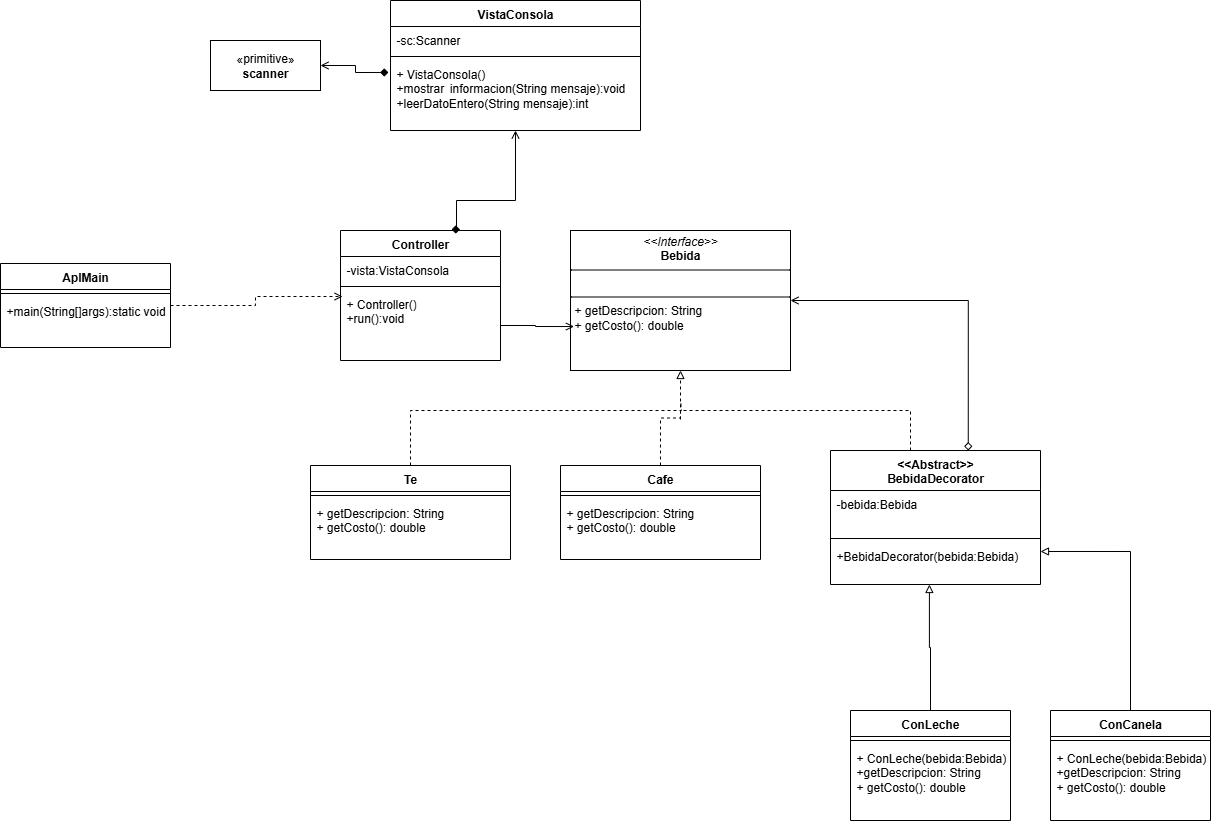

The diagram above was exported from draw.io. Its source (the exported page's mxGraphModel, read from the mxfile embedded in the PNG):
<mxGraphModel dx="1201" dy="466" grid="1" gridSize="10" guides="1" tooltips="1" connect="1" arrows="1" fold="1" page="1" pageScale="1" pageWidth="827" pageHeight="1169" math="0" shadow="0">
  <root>
    <mxCell id="vxunmq7vzyXcmiSgdQT4-0" />
    <mxCell id="vxunmq7vzyXcmiSgdQT4-1" parent="vxunmq7vzyXcmiSgdQT4-0" />
    <mxCell id="vxunmq7vzyXcmiSgdQT4-2" value="«primitive»&lt;br&gt;&lt;b&gt;scanner&lt;/b&gt;" style="html=1;whiteSpace=wrap;" vertex="1" parent="vxunmq7vzyXcmiSgdQT4-1">
      <mxGeometry x="220" y="160" width="110" height="50" as="geometry" />
    </mxCell>
    <mxCell id="vxunmq7vzyXcmiSgdQT4-3" value="VistaConsola" style="swimlane;fontStyle=1;align=center;verticalAlign=top;childLayout=stackLayout;horizontal=1;startSize=26;horizontalStack=0;resizeParent=1;resizeParentMax=0;resizeLast=0;collapsible=1;marginBottom=0;whiteSpace=wrap;html=1;" vertex="1" parent="vxunmq7vzyXcmiSgdQT4-1">
      <mxGeometry x="400" y="120" width="250" height="130" as="geometry" />
    </mxCell>
    <mxCell id="vxunmq7vzyXcmiSgdQT4-4" value="-sc:Scanner" style="text;strokeColor=none;fillColor=none;align=left;verticalAlign=top;spacingLeft=4;spacingRight=4;overflow=hidden;rotatable=0;points=[[0,0.5],[1,0.5]];portConstraint=eastwest;whiteSpace=wrap;html=1;" vertex="1" parent="vxunmq7vzyXcmiSgdQT4-3">
      <mxGeometry y="26" width="250" height="26" as="geometry" />
    </mxCell>
    <mxCell id="vxunmq7vzyXcmiSgdQT4-5" value="" style="line;strokeWidth=1;fillColor=none;align=left;verticalAlign=middle;spacingTop=-1;spacingLeft=3;spacingRight=3;rotatable=0;labelPosition=right;points=[];portConstraint=eastwest;strokeColor=inherit;" vertex="1" parent="vxunmq7vzyXcmiSgdQT4-3">
      <mxGeometry y="52" width="250" height="8" as="geometry" />
    </mxCell>
    <mxCell id="vxunmq7vzyXcmiSgdQT4-6" value="+ VistaConsola()&lt;div&gt;+mostrar&lt;span style=&quot;white-space: pre;&quot;&gt;&#09;&lt;/span&gt;informacion(String mensaje):void&lt;/div&gt;&lt;div&gt;+leerDatoEntero(String mensaje):int&lt;/div&gt;" style="text;strokeColor=none;fillColor=none;align=left;verticalAlign=top;spacingLeft=4;spacingRight=4;overflow=hidden;rotatable=0;points=[[0,0.5],[1,0.5]];portConstraint=eastwest;whiteSpace=wrap;html=1;" vertex="1" parent="vxunmq7vzyXcmiSgdQT4-3">
      <mxGeometry y="60" width="250" height="70" as="geometry" />
    </mxCell>
    <mxCell id="vxunmq7vzyXcmiSgdQT4-7" style="edgeStyle=orthogonalEdgeStyle;rounded=0;orthogonalLoop=1;jettySize=auto;html=1;entryX=-0.008;entryY=0.171;entryDx=0;entryDy=0;entryPerimeter=0;startArrow=open;startFill=0;endArrow=diamond;endFill=1;" edge="1" parent="vxunmq7vzyXcmiSgdQT4-1" source="vxunmq7vzyXcmiSgdQT4-2" target="vxunmq7vzyXcmiSgdQT4-6">
      <mxGeometry relative="1" as="geometry" />
    </mxCell>
    <mxCell id="vxunmq7vzyXcmiSgdQT4-8" value="Controller" style="swimlane;fontStyle=1;align=center;verticalAlign=top;childLayout=stackLayout;horizontal=1;startSize=26;horizontalStack=0;resizeParent=1;resizeParentMax=0;resizeLast=0;collapsible=1;marginBottom=0;whiteSpace=wrap;html=1;" vertex="1" parent="vxunmq7vzyXcmiSgdQT4-1">
      <mxGeometry x="350" y="350" width="160" height="130" as="geometry" />
    </mxCell>
    <mxCell id="vxunmq7vzyXcmiSgdQT4-9" value="-vista:VistaConsola" style="text;strokeColor=none;fillColor=none;align=left;verticalAlign=top;spacingLeft=4;spacingRight=4;overflow=hidden;rotatable=0;points=[[0,0.5],[1,0.5]];portConstraint=eastwest;whiteSpace=wrap;html=1;" vertex="1" parent="vxunmq7vzyXcmiSgdQT4-8">
      <mxGeometry y="26" width="160" height="26" as="geometry" />
    </mxCell>
    <mxCell id="vxunmq7vzyXcmiSgdQT4-10" value="" style="line;strokeWidth=1;fillColor=none;align=left;verticalAlign=middle;spacingTop=-1;spacingLeft=3;spacingRight=3;rotatable=0;labelPosition=right;points=[];portConstraint=eastwest;strokeColor=inherit;" vertex="1" parent="vxunmq7vzyXcmiSgdQT4-8">
      <mxGeometry y="52" width="160" height="8" as="geometry" />
    </mxCell>
    <mxCell id="vxunmq7vzyXcmiSgdQT4-11" value="+ Controller()&lt;div&gt;+run():void&lt;/div&gt;" style="text;strokeColor=none;fillColor=none;align=left;verticalAlign=top;spacingLeft=4;spacingRight=4;overflow=hidden;rotatable=0;points=[[0,0.5],[1,0.5]];portConstraint=eastwest;whiteSpace=wrap;html=1;" vertex="1" parent="vxunmq7vzyXcmiSgdQT4-8">
      <mxGeometry y="60" width="160" height="70" as="geometry" />
    </mxCell>
    <mxCell id="vxunmq7vzyXcmiSgdQT4-12" value="AplMain" style="swimlane;fontStyle=1;align=center;verticalAlign=top;childLayout=stackLayout;horizontal=1;startSize=26;horizontalStack=0;resizeParent=1;resizeParentMax=0;resizeLast=0;collapsible=1;marginBottom=0;whiteSpace=wrap;html=1;" vertex="1" parent="vxunmq7vzyXcmiSgdQT4-1">
      <mxGeometry x="10" y="383" width="170" height="84" as="geometry" />
    </mxCell>
    <mxCell id="vxunmq7vzyXcmiSgdQT4-13" value="" style="line;strokeWidth=1;fillColor=none;align=left;verticalAlign=middle;spacingTop=-1;spacingLeft=3;spacingRight=3;rotatable=0;labelPosition=right;points=[];portConstraint=eastwest;strokeColor=inherit;" vertex="1" parent="vxunmq7vzyXcmiSgdQT4-12">
      <mxGeometry y="26" width="170" height="8" as="geometry" />
    </mxCell>
    <mxCell id="vxunmq7vzyXcmiSgdQT4-14" value="+main(String[]args):static void" style="text;strokeColor=none;fillColor=none;align=left;verticalAlign=top;spacingLeft=4;spacingRight=4;overflow=hidden;rotatable=0;points=[[0,0.5],[1,0.5]];portConstraint=eastwest;whiteSpace=wrap;html=1;" vertex="1" parent="vxunmq7vzyXcmiSgdQT4-12">
      <mxGeometry y="34" width="170" height="50" as="geometry" />
    </mxCell>
    <mxCell id="vxunmq7vzyXcmiSgdQT4-15" style="edgeStyle=orthogonalEdgeStyle;rounded=0;orthogonalLoop=1;jettySize=auto;html=1;entryX=0.694;entryY=-0.008;entryDx=0;entryDy=0;entryPerimeter=0;endArrow=diamond;endFill=1;startArrow=open;startFill=0;" edge="1" parent="vxunmq7vzyXcmiSgdQT4-1" source="vxunmq7vzyXcmiSgdQT4-3" target="vxunmq7vzyXcmiSgdQT4-8">
      <mxGeometry relative="1" as="geometry">
        <Array as="points">
          <mxPoint x="525" y="320" />
          <mxPoint x="466" y="320" />
        </Array>
      </mxGeometry>
    </mxCell>
    <mxCell id="vxunmq7vzyXcmiSgdQT4-16" style="edgeStyle=orthogonalEdgeStyle;rounded=0;orthogonalLoop=1;jettySize=auto;html=1;entryX=0.013;entryY=0.086;entryDx=0;entryDy=0;entryPerimeter=0;dashed=1;endArrow=open;endFill=0;" edge="1" parent="vxunmq7vzyXcmiSgdQT4-1" source="vxunmq7vzyXcmiSgdQT4-12" target="vxunmq7vzyXcmiSgdQT4-11">
      <mxGeometry relative="1" as="geometry" />
    </mxCell>
    <mxCell id="vxunmq7vzyXcmiSgdQT4-17" value="&lt;p style=&quot;margin:0px;margin-top:4px;text-align:center;&quot;&gt;&lt;i&gt;&amp;lt;&amp;lt;Interface&amp;gt;&amp;gt;&lt;/i&gt;&lt;br&gt;&lt;b&gt;Bebida&lt;/b&gt;&lt;/p&gt;&lt;hr size=&quot;1&quot; style=&quot;border-style:solid;&quot;&gt;&lt;p style=&quot;margin:0px;margin-left:4px;&quot;&gt;&lt;br&gt;&lt;/p&gt;&lt;hr size=&quot;1&quot; style=&quot;border-style:solid;&quot;&gt;&lt;p style=&quot;margin:0px;margin-left:4px;&quot;&gt;+ getDescripcion: String&lt;br&gt;+ getCosto(): double&lt;/p&gt;" style="verticalAlign=top;align=left;overflow=fill;html=1;whiteSpace=wrap;" vertex="1" parent="vxunmq7vzyXcmiSgdQT4-1">
      <mxGeometry x="580" y="350" width="220" height="140" as="geometry" />
    </mxCell>
    <mxCell id="vxunmq7vzyXcmiSgdQT4-18" style="edgeStyle=orthogonalEdgeStyle;rounded=0;orthogonalLoop=1;jettySize=auto;html=1;entryX=0.016;entryY=0.686;entryDx=0;entryDy=0;entryPerimeter=0;endArrow=open;endFill=0;" edge="1" parent="vxunmq7vzyXcmiSgdQT4-1" source="vxunmq7vzyXcmiSgdQT4-11" target="vxunmq7vzyXcmiSgdQT4-17">
      <mxGeometry relative="1" as="geometry" />
    </mxCell>
    <mxCell id="vxunmq7vzyXcmiSgdQT4-19" style="edgeStyle=orthogonalEdgeStyle;rounded=0;orthogonalLoop=1;jettySize=auto;html=1;entryX=0.5;entryY=1;entryDx=0;entryDy=0;dashed=1;endArrow=block;endFill=0;" edge="1" parent="vxunmq7vzyXcmiSgdQT4-1" source="vxunmq7vzyXcmiSgdQT4-20" target="vxunmq7vzyXcmiSgdQT4-17">
      <mxGeometry relative="1" as="geometry" />
    </mxCell>
    <mxCell id="vxunmq7vzyXcmiSgdQT4-20" value="Cafe" style="swimlane;fontStyle=1;align=center;verticalAlign=top;childLayout=stackLayout;horizontal=1;startSize=26;horizontalStack=0;resizeParent=1;resizeParentMax=0;resizeLast=0;collapsible=1;marginBottom=0;whiteSpace=wrap;html=1;" vertex="1" parent="vxunmq7vzyXcmiSgdQT4-1">
      <mxGeometry x="570" y="585" width="200" height="94" as="geometry" />
    </mxCell>
    <mxCell id="vxunmq7vzyXcmiSgdQT4-22" value="" style="line;strokeWidth=1;fillColor=none;align=left;verticalAlign=middle;spacingTop=-1;spacingLeft=3;spacingRight=3;rotatable=0;labelPosition=right;points=[];portConstraint=eastwest;strokeColor=inherit;" vertex="1" parent="vxunmq7vzyXcmiSgdQT4-20">
      <mxGeometry y="26" width="200" height="8" as="geometry" />
    </mxCell>
    <mxCell id="vxunmq7vzyXcmiSgdQT4-23" value="+ getDescripcion: String&lt;br&gt;+ getCosto(): double" style="text;strokeColor=none;fillColor=none;align=left;verticalAlign=top;spacingLeft=4;spacingRight=4;overflow=hidden;rotatable=0;points=[[0,0.5],[1,0.5]];portConstraint=eastwest;whiteSpace=wrap;html=1;" vertex="1" parent="vxunmq7vzyXcmiSgdQT4-20">
      <mxGeometry y="34" width="200" height="60" as="geometry" />
    </mxCell>
    <mxCell id="vxunmq7vzyXcmiSgdQT4-24" style="edgeStyle=orthogonalEdgeStyle;rounded=0;orthogonalLoop=1;jettySize=auto;html=1;dashed=1;endArrow=none;endFill=0;" edge="1" parent="vxunmq7vzyXcmiSgdQT4-1" source="vxunmq7vzyXcmiSgdQT4-25">
      <mxGeometry relative="1" as="geometry">
        <mxPoint x="690" y="540" as="targetPoint" />
        <Array as="points">
          <mxPoint x="920" y="530" />
          <mxPoint x="690" y="530" />
        </Array>
      </mxGeometry>
    </mxCell>
    <mxCell id="vxunmq7vzyXcmiSgdQT4-25" value="&amp;lt;&amp;lt;Abstract&amp;gt;&amp;gt;&lt;div&gt;BebidaDecorator&lt;/div&gt;" style="swimlane;fontStyle=1;align=center;verticalAlign=top;childLayout=stackLayout;horizontal=1;startSize=40;horizontalStack=0;resizeParent=1;resizeParentMax=0;resizeLast=0;collapsible=1;marginBottom=0;whiteSpace=wrap;html=1;" vertex="1" parent="vxunmq7vzyXcmiSgdQT4-1">
      <mxGeometry x="840" y="570" width="210" height="134" as="geometry" />
    </mxCell>
    <mxCell id="vxunmq7vzyXcmiSgdQT4-26" value="-bebida:Bebida" style="text;strokeColor=none;fillColor=none;align=left;verticalAlign=top;spacingLeft=4;spacingRight=4;overflow=hidden;rotatable=0;points=[[0,0.5],[1,0.5]];portConstraint=eastwest;whiteSpace=wrap;html=1;" vertex="1" parent="vxunmq7vzyXcmiSgdQT4-25">
      <mxGeometry y="40" width="210" height="44" as="geometry" />
    </mxCell>
    <mxCell id="vxunmq7vzyXcmiSgdQT4-27" value="" style="line;strokeWidth=1;fillColor=none;align=left;verticalAlign=middle;spacingTop=-1;spacingLeft=3;spacingRight=3;rotatable=0;labelPosition=right;points=[];portConstraint=eastwest;strokeColor=inherit;" vertex="1" parent="vxunmq7vzyXcmiSgdQT4-25">
      <mxGeometry y="84" width="210" height="8" as="geometry" />
    </mxCell>
    <mxCell id="vxunmq7vzyXcmiSgdQT4-28" value="+BebidaDecorator(bebida:Bebida)" style="text;strokeColor=none;fillColor=none;align=left;verticalAlign=top;spacingLeft=4;spacingRight=4;overflow=hidden;rotatable=0;points=[[0,0.5],[1,0.5]];portConstraint=eastwest;whiteSpace=wrap;html=1;" vertex="1" parent="vxunmq7vzyXcmiSgdQT4-25">
      <mxGeometry y="92" width="210" height="42" as="geometry" />
    </mxCell>
    <mxCell id="vxunmq7vzyXcmiSgdQT4-29" style="edgeStyle=orthogonalEdgeStyle;rounded=0;orthogonalLoop=1;jettySize=auto;html=1;entryX=0.656;entryY=0;entryDx=0;entryDy=0;entryPerimeter=0;startArrow=open;startFill=0;endArrow=diamond;endFill=0;" edge="1" parent="vxunmq7vzyXcmiSgdQT4-1" source="vxunmq7vzyXcmiSgdQT4-17" target="vxunmq7vzyXcmiSgdQT4-25">
      <mxGeometry relative="1" as="geometry" />
    </mxCell>
    <mxCell id="1k9c3eVlSFnpUNnS9enj-0" value="ConLeche" style="swimlane;fontStyle=1;align=center;verticalAlign=top;childLayout=stackLayout;horizontal=1;startSize=26;horizontalStack=0;resizeParent=1;resizeParentMax=0;resizeLast=0;collapsible=1;marginBottom=0;whiteSpace=wrap;html=1;" vertex="1" parent="vxunmq7vzyXcmiSgdQT4-1">
      <mxGeometry x="860" y="830" width="160" height="110" as="geometry" />
    </mxCell>
    <mxCell id="1k9c3eVlSFnpUNnS9enj-2" value="" style="line;strokeWidth=1;fillColor=none;align=left;verticalAlign=middle;spacingTop=-1;spacingLeft=3;spacingRight=3;rotatable=0;labelPosition=right;points=[];portConstraint=eastwest;strokeColor=inherit;" vertex="1" parent="1k9c3eVlSFnpUNnS9enj-0">
      <mxGeometry y="26" width="160" height="8" as="geometry" />
    </mxCell>
    <mxCell id="1k9c3eVlSFnpUNnS9enj-3" value="&lt;span style=&quot;color: rgba(0, 0, 0, 0); font-family: monospace; font-size: 0px; text-wrap-mode: nowrap;&quot;&gt;ee+ConLe%3CmxGraphModel%3E%3Croot%3E%3CmxCell%20id%3D%220%22%2F%3E%3CmxCell%20id%3D%221%22%20parent%3D%220%22%2F%3E%3CmxCell%20id%3D%222%22%20value%3D%22Cafe%22%20style%3D%22swimlane%3BfontStyle%3D1%3Balign%3Dcenter%3BverticalAlign%3Dtop%3BchildLayout%3DstackLayout%3Bhorizontal%3D1%3BstartSize%3D26%3BhorizontalStack%3D0%3BresizeParent%3D1%3BresizeParentMax%3D0%3BresizeLast%3D0%3Bcollapsible%3D1%3BmarginBottom%3D0%3BwhiteSpace%3Dwrap%3Bhtml%3D1%3B%22%20vertex%3D%221%22%20parent%3D%221%22%3E%3CmxGeometry%20x%3D%22570%22%20y%3D%22585%22%20width%3D%22200%22%20height%3D%2294%22%20as%3D%22geometry%22%2F%3E%3C%2FmxCell%3E%3CmxCell%20id%3D%223%22%20value%3D%22%22%20style%3D%22line%3BstrokeWidth%3D1%3BfillColor%3Dnone%3Balign%3Dleft%3BverticalAlign%3Dmiddle%3BspacingTop%3D-1%3BspacingLeft%3D3%3BspacingRight%3D3%3Brotatable%3D0%3BlabelPosition%3Dright%3Bpoints%3D%5B%5D%3BportConstraint%3Deastwest%3BstrokeColor%3Dinherit%3B%22%20vertex%3D%221%22%20parent%3D%222%22%3E%3CmxGeometry%20y%3D%2226%22%20width%3D%22200%22%20height%3D%228%22%20as%3D%22geometry%22%2F%3E%3C%2FmxCell%3E%3CmxCell%20id%3D%224%22%20value%3D%22%2B%20getDescripcion%3A%20String%26lt%3Bbr%26gt%3B%2B%20getCosto()%3A%20double%22%20style%3D%22text%3BstrokeColor%3Dnone%3BfillColor%3Dnone%3Balign%3Dleft%3BverticalAlign%3Dtop%3BspacingLeft%3D4%3BspacingRight%3D4%3Boverflow%3Dhidden%3Brotatable%3D0%3Bpoints%3D%5B%5B0%2C0.5%5D%2C%5B1%2C0.5%5D%5D%3BportConstraint%3Deastwest%3BwhiteSpace%3Dwrap%3Bhtml%3D1%3B%22%20vertex%3D%221%22%20parent%3D%222%22%3E%3CmxGeometry%20y%3D%2234%22%20width%3D%22200%22%20height%3D%2260%22%20as%3D%22geometry%22%2F%3E%3C%2FmxCell%3E%3C%2Froot%3E%3C%2FmxGraphModel%3Ed&lt;/span&gt;&lt;span style=&quot;background-color: transparent; color: light-dark(rgb(0, 0, 0), rgb(255, 255, 255));&quot;&gt;+ ConLeche(bebida:Bebida)&lt;/span&gt;&lt;div&gt;&lt;span style=&quot;background-color: transparent; color: light-dark(rgb(0, 0, 0), rgb(255, 255, 255));&quot;&gt;+getDescripcion: String&lt;/span&gt;&lt;div&gt;+ getCosto(): double&lt;/div&gt;&lt;/div&gt;" style="text;strokeColor=none;fillColor=none;align=left;verticalAlign=top;spacingLeft=4;spacingRight=4;overflow=hidden;rotatable=0;points=[[0,0.5],[1,0.5]];portConstraint=eastwest;whiteSpace=wrap;html=1;" vertex="1" parent="1k9c3eVlSFnpUNnS9enj-0">
      <mxGeometry y="34" width="160" height="76" as="geometry" />
    </mxCell>
    <mxCell id="1k9c3eVlSFnpUNnS9enj-4" style="edgeStyle=orthogonalEdgeStyle;rounded=0;orthogonalLoop=1;jettySize=auto;html=1;entryX=0.471;entryY=1;entryDx=0;entryDy=0;entryPerimeter=0;endArrow=block;endFill=0;" edge="1" parent="vxunmq7vzyXcmiSgdQT4-1" source="1k9c3eVlSFnpUNnS9enj-0" target="vxunmq7vzyXcmiSgdQT4-28">
      <mxGeometry relative="1" as="geometry" />
    </mxCell>
    <mxCell id="1k9c3eVlSFnpUNnS9enj-12" style="edgeStyle=orthogonalEdgeStyle;rounded=0;orthogonalLoop=1;jettySize=auto;html=1;dashed=1;endArrow=none;endFill=0;" edge="1" parent="vxunmq7vzyXcmiSgdQT4-1" source="1k9c3eVlSFnpUNnS9enj-5">
      <mxGeometry relative="1" as="geometry">
        <mxPoint x="690" y="520" as="targetPoint" />
        <Array as="points">
          <mxPoint x="420" y="530" />
          <mxPoint x="691" y="530" />
        </Array>
      </mxGeometry>
    </mxCell>
    <mxCell id="1k9c3eVlSFnpUNnS9enj-5" value="Te" style="swimlane;fontStyle=1;align=center;verticalAlign=top;childLayout=stackLayout;horizontal=1;startSize=26;horizontalStack=0;resizeParent=1;resizeParentMax=0;resizeLast=0;collapsible=1;marginBottom=0;whiteSpace=wrap;html=1;" vertex="1" parent="vxunmq7vzyXcmiSgdQT4-1">
      <mxGeometry x="320" y="585" width="200" height="94" as="geometry" />
    </mxCell>
    <mxCell id="1k9c3eVlSFnpUNnS9enj-6" value="" style="line;strokeWidth=1;fillColor=none;align=left;verticalAlign=middle;spacingTop=-1;spacingLeft=3;spacingRight=3;rotatable=0;labelPosition=right;points=[];portConstraint=eastwest;strokeColor=inherit;" vertex="1" parent="1k9c3eVlSFnpUNnS9enj-5">
      <mxGeometry y="26" width="200" height="8" as="geometry" />
    </mxCell>
    <mxCell id="1k9c3eVlSFnpUNnS9enj-7" value="+ getDescripcion: String&lt;br&gt;+ getCosto(): double" style="text;strokeColor=none;fillColor=none;align=left;verticalAlign=top;spacingLeft=4;spacingRight=4;overflow=hidden;rotatable=0;points=[[0,0.5],[1,0.5]];portConstraint=eastwest;whiteSpace=wrap;html=1;" vertex="1" parent="1k9c3eVlSFnpUNnS9enj-5">
      <mxGeometry y="34" width="200" height="60" as="geometry" />
    </mxCell>
    <mxCell id="1k9c3eVlSFnpUNnS9enj-8" value="ConCanela" style="swimlane;fontStyle=1;align=center;verticalAlign=top;childLayout=stackLayout;horizontal=1;startSize=26;horizontalStack=0;resizeParent=1;resizeParentMax=0;resizeLast=0;collapsible=1;marginBottom=0;whiteSpace=wrap;html=1;" vertex="1" parent="vxunmq7vzyXcmiSgdQT4-1">
      <mxGeometry x="1060" y="830" width="160" height="110" as="geometry" />
    </mxCell>
    <mxCell id="1k9c3eVlSFnpUNnS9enj-9" value="" style="line;strokeWidth=1;fillColor=none;align=left;verticalAlign=middle;spacingTop=-1;spacingLeft=3;spacingRight=3;rotatable=0;labelPosition=right;points=[];portConstraint=eastwest;strokeColor=inherit;" vertex="1" parent="1k9c3eVlSFnpUNnS9enj-8">
      <mxGeometry y="26" width="160" height="8" as="geometry" />
    </mxCell>
    <mxCell id="1k9c3eVlSFnpUNnS9enj-10" value="&lt;span style=&quot;color: rgba(0, 0, 0, 0); font-family: monospace; font-size: 0px; text-wrap-mode: nowrap;&quot;&gt;ee+ConLe%3CmxGraphModel%3E%3Croot%3E%3CmxCell%20id%3D%220%22%2F%3E%3CmxCell%20id%3D%221%22%20parent%3D%220%22%2F%3E%3CmxCell%20id%3D%222%22%20value%3D%22Cafe%22%20style%3D%22swimlane%3BfontStyle%3D1%3Balign%3Dcenter%3BverticalAlign%3Dtop%3BchildLayout%3DstackLayout%3Bhorizontal%3D1%3BstartSize%3D26%3BhorizontalStack%3D0%3BresizeParent%3D1%3BresizeParentMax%3D0%3BresizeLast%3D0%3Bcollapsible%3D1%3BmarginBottom%3D0%3BwhiteSpace%3Dwrap%3Bhtml%3D1%3B%22%20vertex%3D%221%22%20parent%3D%221%22%3E%3CmxGeometry%20x%3D%22570%22%20y%3D%22585%22%20width%3D%22200%22%20height%3D%2294%22%20as%3D%22geometry%22%2F%3E%3C%2FmxCell%3E%3CmxCell%20id%3D%223%22%20value%3D%22%22%20style%3D%22line%3BstrokeWidth%3D1%3BfillColor%3Dnone%3Balign%3Dleft%3BverticalAlign%3Dmiddle%3BspacingTop%3D-1%3BspacingLeft%3D3%3BspacingRight%3D3%3Brotatable%3D0%3BlabelPosition%3Dright%3Bpoints%3D%5B%5D%3BportConstraint%3Deastwest%3BstrokeColor%3Dinherit%3B%22%20vertex%3D%221%22%20parent%3D%222%22%3E%3CmxGeometry%20y%3D%2226%22%20width%3D%22200%22%20height%3D%228%22%20as%3D%22geometry%22%2F%3E%3C%2FmxCell%3E%3CmxCell%20id%3D%224%22%20value%3D%22%2B%20getDescripcion%3A%20String%26lt%3Bbr%26gt%3B%2B%20getCosto()%3A%20double%22%20style%3D%22text%3BstrokeColor%3Dnone%3BfillColor%3Dnone%3Balign%3Dleft%3BverticalAlign%3Dtop%3BspacingLeft%3D4%3BspacingRight%3D4%3Boverflow%3Dhidden%3Brotatable%3D0%3Bpoints%3D%5B%5B0%2C0.5%5D%2C%5B1%2C0.5%5D%5D%3BportConstraint%3Deastwest%3BwhiteSpace%3Dwrap%3Bhtml%3D1%3B%22%20vertex%3D%221%22%20parent%3D%222%22%3E%3CmxGeometry%20y%3D%2234%22%20width%3D%22200%22%20height%3D%2260%22%20as%3D%22geometry%22%2F%3E%3C%2FmxCell%3E%3C%2Froot%3E%3C%2FmxGraphModel%3Ed&lt;/span&gt;&lt;span style=&quot;background-color: transparent; color: light-dark(rgb(0, 0, 0), rgb(255, 255, 255));&quot;&gt;+ ConLeche(bebida:Bebida)&lt;/span&gt;&lt;div&gt;&lt;span style=&quot;background-color: transparent; color: light-dark(rgb(0, 0, 0), rgb(255, 255, 255));&quot;&gt;+getDescripcion: String&lt;/span&gt;&lt;div&gt;+ getCosto(): double&lt;/div&gt;&lt;/div&gt;" style="text;strokeColor=none;fillColor=none;align=left;verticalAlign=top;spacingLeft=4;spacingRight=4;overflow=hidden;rotatable=0;points=[[0,0.5],[1,0.5]];portConstraint=eastwest;whiteSpace=wrap;html=1;" vertex="1" parent="1k9c3eVlSFnpUNnS9enj-8">
      <mxGeometry y="34" width="160" height="76" as="geometry" />
    </mxCell>
    <mxCell id="1k9c3eVlSFnpUNnS9enj-11" style="edgeStyle=orthogonalEdgeStyle;rounded=0;orthogonalLoop=1;jettySize=auto;html=1;entryX=1;entryY=0.214;entryDx=0;entryDy=0;entryPerimeter=0;endArrow=block;endFill=0;" edge="1" parent="vxunmq7vzyXcmiSgdQT4-1" source="1k9c3eVlSFnpUNnS9enj-8" target="vxunmq7vzyXcmiSgdQT4-28">
      <mxGeometry relative="1" as="geometry" />
    </mxCell>
  </root>
</mxGraphModel>